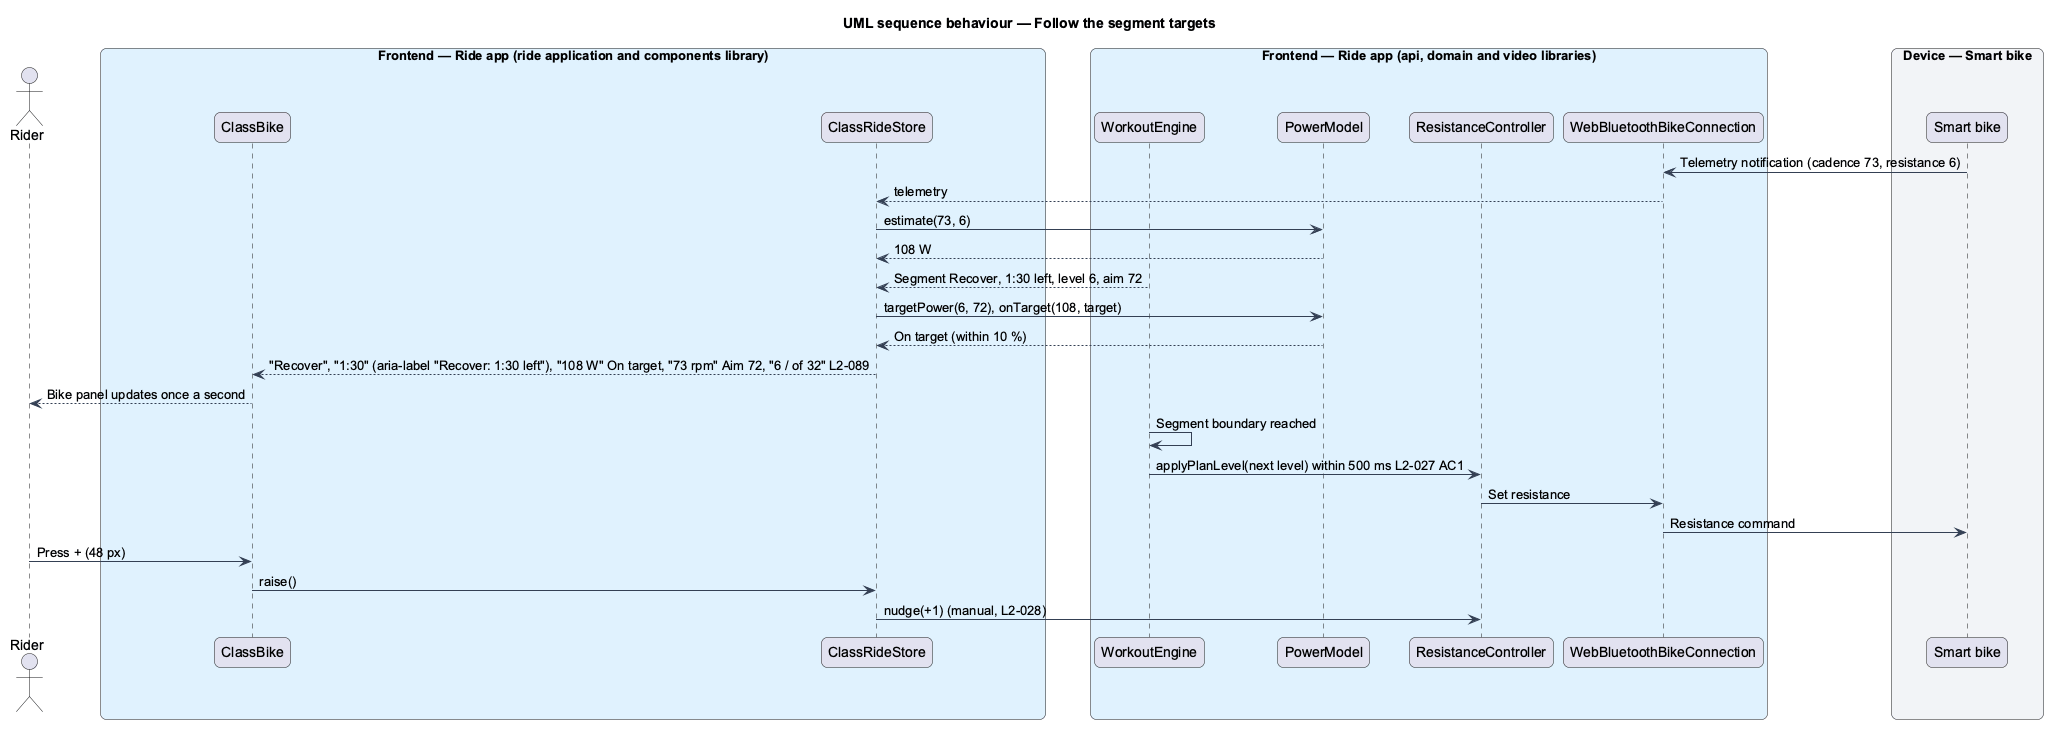

The diagram above was rendered by PlantUML. Its source (embedded in the PNG):
@startuml
title UML sequence behaviour — Follow the segment targets
skinparam backgroundColor #FFFFFF
skinparam shadowing false
skinparam roundcorner 12
skinparam defaultFontName Arial
skinparam ArrowColor #344054
skinparam rectangle {
  BorderColor #344054
  FontColor #101828
}
skinparam package {
  BorderColor #667085
  FontColor #101828
  BackgroundColor #F9FAFB
}
actor "Rider" as rider
box "Frontend — Ride app (ride application and components library)" #E0F2FE
  participant "ClassBike" as panel
  participant "ClassRideStore" as store
end box
box "Frontend — Ride app (api, domain and video libraries)" #E0F2FE
  participant "WorkoutEngine" as engine
  participant "PowerModel" as power
  participant "ResistanceController" as resist
  participant "WebBluetoothBikeConnection" as conn
end box
box "Device — Smart bike" #F2F4F7
  participant "Smart bike" as bike
end box
bike -> conn : Telemetry notification (cadence 73, resistance 6)
conn --> store : telemetry
store -> power : estimate(73, 6)
power --> store : 108 W
engine --> store : Segment Recover, 1:30 left, level 6, aim 72
store -> power : targetPower(6, 72), onTarget(108, target)
power --> store : On target (within 10 %)
store --> panel : "Recover", "1:30" (aria-label "Recover: 1:30 left"), "108 W" On target, "73 rpm" Aim 72, "6 / of 32" L2-089
panel --> rider : Bike panel updates once a second
engine -> engine : Segment boundary reached
engine -> resist : applyPlanLevel(next level) within 500 ms L2-027 AC1
resist -> conn : Set resistance
conn -> bike : Resistance command
rider -> panel : Press + (48 px)
panel -> store : raise()
store -> resist : nudge(+1) (manual, L2-028)
@enduml